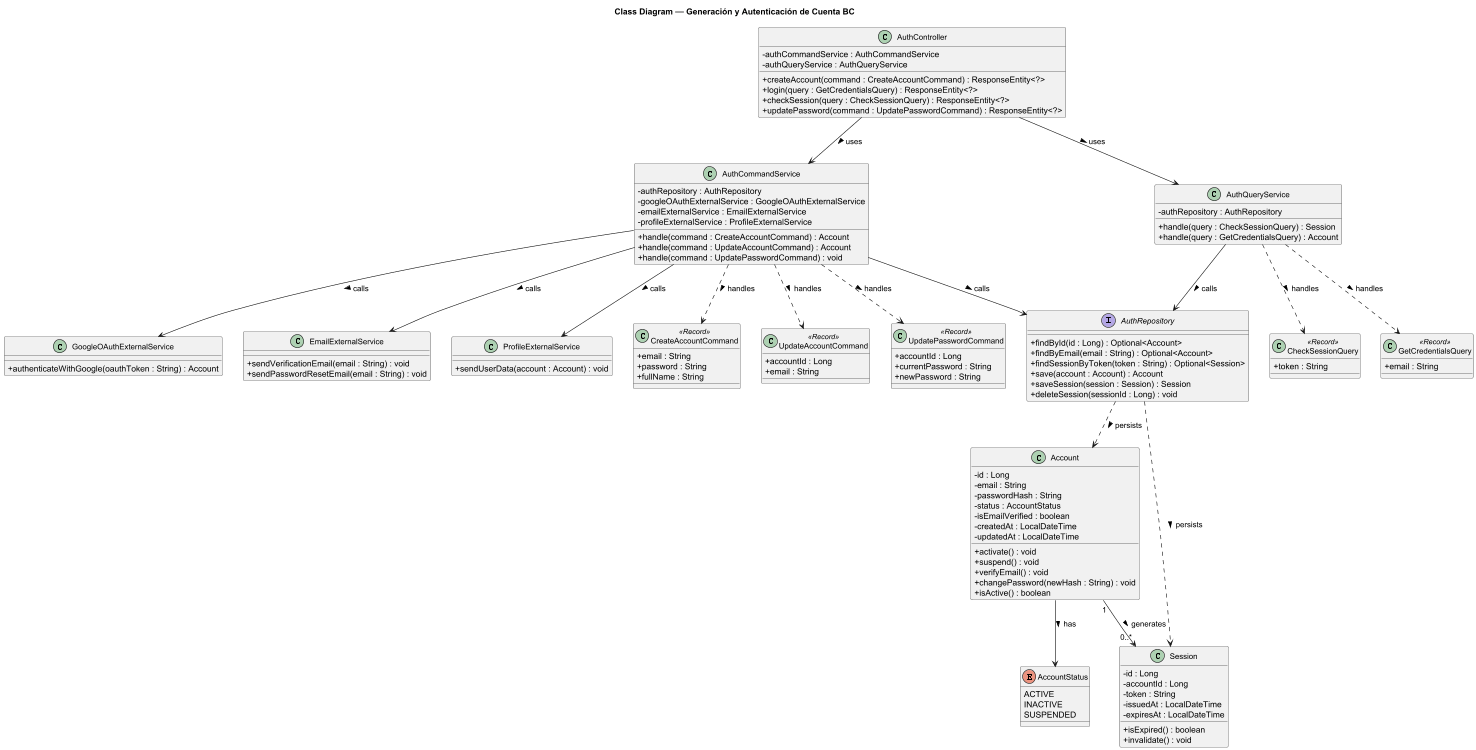

The diagram above was rendered by PlantUML. Its source (embedded in the PNG):
@startuml Auth_BC
title Class Diagram — Generación y Autenticación de Cuenta BC

skinparam classAttributeIconSize 0
skinparam classFontSize 13
skinparam packageStyle rectangle

' ==================== ENUMS ====================
enum AccountStatus {
  ACTIVE
  INACTIVE
  SUSPENDED
}

' ==================== DOMAIN ENTITIES ====================
class Account {
  - id : Long
  - email : String
  - passwordHash : String
  - status : AccountStatus
  - isEmailVerified : boolean
  - createdAt : LocalDateTime
  - updatedAt : LocalDateTime
  + activate() : void
  + suspend() : void
  + verifyEmail() : void
  + changePassword(newHash : String) : void
  + isActive() : boolean
}

class Session {
  - id : Long
  - accountId : Long
  - token : String
  - issuedAt : LocalDateTime
  - expiresAt : LocalDateTime
  + isExpired() : boolean
  + invalidate() : void
}

' ==================== COMMANDS ====================
class CreateAccountCommand <<Record>> {
  + email : String
  + password : String
  + fullName : String
}

class UpdateAccountCommand <<Record>> {
  + accountId : Long
  + email : String
}

class UpdatePasswordCommand <<Record>> {
  + accountId : Long
  + currentPassword : String
  + newPassword : String
}

' ==================== QUERIES ====================
class CheckSessionQuery <<Record>> {
  + token : String
}

class GetCredentialsQuery <<Record>> {
  + email : String
}

' ==================== SERVICES ====================
class AuthCommandService {
  - authRepository : AuthRepository
  - googleOAuthExternalService : GoogleOAuthExternalService
  - emailExternalService : EmailExternalService
  - profileExternalService : ProfileExternalService
  + handle(command : CreateAccountCommand) : Account
  + handle(command : UpdateAccountCommand) : Account
  + handle(command : UpdatePasswordCommand) : void
}

class AuthQueryService {
  - authRepository : AuthRepository
  + handle(query : CheckSessionQuery) : Session
  + handle(query : GetCredentialsQuery) : Account
}

' ==================== CONTROLLER ====================
class AuthController {
  - authCommandService : AuthCommandService
  - authQueryService : AuthQueryService
  + createAccount(command : CreateAccountCommand) : ResponseEntity<?>
  + login(query : GetCredentialsQuery) : ResponseEntity<?>
  + checkSession(query : CheckSessionQuery) : ResponseEntity<?>
  + updatePassword(command : UpdatePasswordCommand) : ResponseEntity<?>
}

' ==================== REPOSITORY ====================
interface AuthRepository {
  + findById(id : Long) : Optional<Account>
  + findByEmail(email : String) : Optional<Account>
  + findSessionByToken(token : String) : Optional<Session>
  + save(account : Account) : Account
  + saveSession(session : Session) : Session
  + deleteSession(sessionId : Long) : void
}

' ==================== EXTERNAL SERVICES ====================
class GoogleOAuthExternalService {
  + authenticateWithGoogle(oauthToken : String) : Account
}

class EmailExternalService {
  + sendVerificationEmail(email : String) : void
  + sendPasswordResetEmail(email : String) : void
}

class ProfileExternalService {
  + sendUserData(account : Account) : void
}

' ==================== RELATIONSHIPS ====================
Account "1" --> "0..*" Session : generates >
Account --> AccountStatus : has >

AuthController --> AuthCommandService : uses >
AuthController --> AuthQueryService : uses >

AuthCommandService ..> CreateAccountCommand : handles >
AuthCommandService ..> UpdateAccountCommand : handles >
AuthCommandService ..> UpdatePasswordCommand : handles >
AuthCommandService --> AuthRepository : calls >
AuthCommandService --> GoogleOAuthExternalService : calls >
AuthCommandService --> EmailExternalService : calls >
AuthCommandService --> ProfileExternalService : calls >

AuthQueryService ..> CheckSessionQuery : handles >
AuthQueryService ..> GetCredentialsQuery : handles >
AuthQueryService --> AuthRepository : calls >

AuthRepository ..> Account : persists >
AuthRepository ..> Session : persists >

@enduml